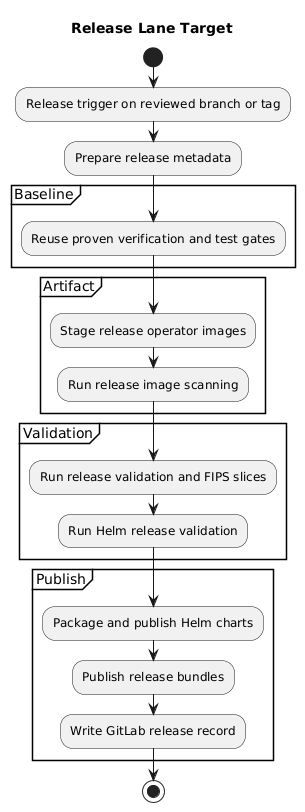

The diagram above was rendered by PlantUML. Its source (embedded in the PNG):
@startuml
title Release Lane Target
start
:Release trigger on reviewed branch or tag;
:Prepare release metadata;

partition Baseline {
  :Reuse proven verification and test gates;
}

partition Artifact {
  :Stage release operator images;
  :Run release image scanning;
}

partition Validation {
  :Run release validation and FIPS slices;
  :Run Helm release validation;
}

partition Publish {
  :Package and publish Helm charts;
  :Publish release bundles;
  :Write GitLab release record;
}

stop
@enduml